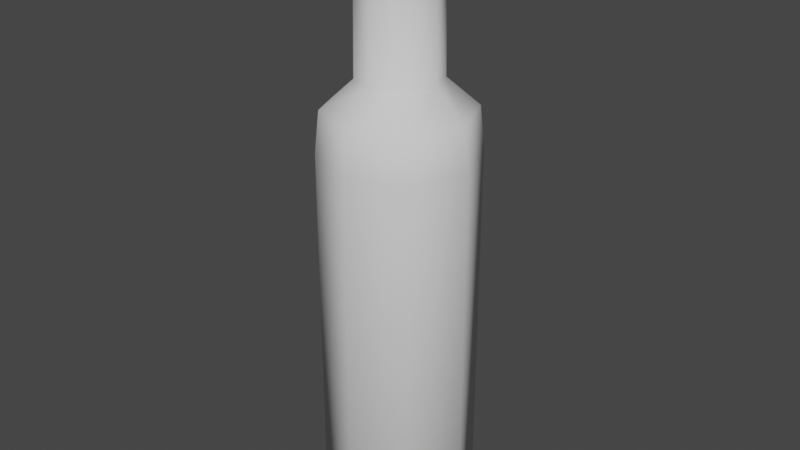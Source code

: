 # Source: Soy_Sauce.blend  (saved by Blender 3.3.6; exported with 4.5.12 LTS)
import bpy
from mathutils import Matrix  # noqa: F401  (used for matrix-valued properties, if any)

bpy.ops.wm.read_factory_settings(use_empty=True)
scene = bpy.context.scene
scene.name = 'Scene'

# ---- collections
col_collection = bpy.data.collections.new('Collection'); scene.collection.children.link(col_collection)

# ---- world
world_world = bpy.data.worlds.new('World'); scene.world = world_world
world_world.use_nodes = True; world_world.node_tree.nodes.clear()
_N = world_world.node_tree.nodes; _L = world_world.node_tree.links
n0 = _N.new('ShaderNodeOutputWorld'); n0.name = 'World Output'; n0.location = (300, 300)
n1 = _N.new('ShaderNodeBackground'); n1.name = 'Background'; n1.location = (10, 300)
n1.inputs[0].default_value = (0.05088, 0.05088, 0.05088, 1.0)
_L.new(n1.outputs[0], n0.inputs[0])
n0.is_active_output = True
world_world.color = (0.05088, 0.05088, 0.05088)
world_world.use_sun_shadow = False
world_world.sun_shadow_jitter_overblur = 0.0

# ---- meshes
me_cylinder = bpy.data.meshes.new('Cylinder')
me_cylinder.from_pydata([(-2.398e-10, 0.09065, -0.6036), (2.891e-10, 0.08789, 0.5852), (0.0641, 0.0641, -0.6036), (0.06215, 0.06215, 0.5852), (0.09065, -5.613e-10, -0.6036), (0.08789, -8.925e-11, 0.5852), (0.0641, -0.0641, -0.6036), (0.06215, -0.06215, 0.5852), (-2.398e-10, -0.09065, -0.6036), (2.891e-10, -0.08789, 0.5852), (-0.0641, -0.0641, -0.6036), (-0.06215, -0.06215, 0.5852), (-0.09065, -5.613e-10, -0.6036), (-0.08789, -8.925e-11, 0.5852), (-0.0641, 0.0641, -0.6036), (-0.06215, 0.06215, 0.5852), (-8.778e-10, 0.1703, -0.5782), (-0.06215, 0.06215, 0.6359), (-0.08789, -1.94e-12, 0.6359), (0.1205, 0.1205, -0.5782), (-0.06215, -0.06215, 0.6359), (0.1703, -5.613e-10, -0.5782), (-6.015e-11, -0.08789, 0.6359), (0.1205, -0.1205, -0.5782), (0.06215, -0.06215, 0.6359), (-8.778e-10, -0.1703, -0.5782), (0.08789, -1.94e-12, 0.6359), (-0.1205, -0.1205, -0.5782), (-6.015e-11, 0.08789, 0.6359), (-0.1703, -5.613e-10, -0.5782), (0.06215, 0.06215, 0.6359), (-0.1205, 0.1205, -0.5782), (-6.883e-11, 0.09082, 0.367), (-8.778e-10, 0.1703, 0.2132), (-7.192e-10, 0.1607, 0.3057), (0.1205, 0.1205, 0.2132), (0.06422, 0.06422, 0.367), (0.1137, 0.1137, 0.3057), (0.1703, -5.613e-10, 0.2132), (0.09082, -1.94e-10, 0.367), (0.1607, -5.613e-10, 0.3057), (0.1205, -0.1205, 0.2132), (0.06422, -0.06422, 0.367), (0.1137, -0.1137, 0.3057), (-8.778e-10, -0.1703, 0.2132), (-6.883e-11, -0.09082, 0.367), (-7.192e-10, -0.1607, 0.3057), (-0.1205, -0.1205, 0.2132), (-0.06422, -0.06422, 0.367), (-0.1137, -0.1137, 0.3057), (-0.1703, -5.613e-10, 0.2132), (-0.09082, -1.94e-10, 0.367), (-0.1607, -5.613e-10, 0.3057), (-0.1205, 0.1205, 0.2132), (-0.06422, 0.06422, 0.367), (-0.1137, 0.1137, 0.3057), (-0.0679, 0.0679, 0.6012), (-0.09602, 8.614e-11, 0.6012), (-0.0679, -0.0679, 0.6012), (4.102e-11, -0.09602, 0.6012), (0.0679, -0.0679, 0.6012), (0.09602, 8.614e-11, 0.6012), (4.102e-11, 0.09602, 0.6012), (0.0679, 0.0679, 0.6012), (-0.06302, 9.629e-11, 0.7062), (-0.04456, -0.04456, 0.7062), (0.04456, -0.04456, 0.7062), (0.06302, 9.629e-11, 0.7062), (3.808e-11, -0.06302, 0.7062), (3.808e-11, 0.06302, 0.7062), (-0.04456, 0.04456, 0.7062), (0.04456, 0.04456, 0.7062), (-0.09602, 8.614e-11, 0.7137), (-0.0679, -0.0679, 0.7137), (0.0679, -0.0679, 0.7137), (0.09602, 8.614e-11, 0.7137), (4.102e-11, -0.09602, 0.7137), (4.102e-11, 0.09602, 0.7137), (-0.0679, 0.0679, 0.7137), (0.0679, 0.0679, 0.7137), (0.09581, 0.09581, -0.6089), (0.1355, -5.34e-10, -0.6089), (0.09581, -0.09581, -0.6089), (-3.567e-10, -0.1355, -0.6089), (-0.09581, -0.09581, -0.6089), (-0.1355, -5.34e-10, -0.6089), (-0.09581, 0.09581, -0.6089), (-3.567e-10, 0.1355, -0.6089), (-2.398e-10, 0.1275, -0.6223), (0.09018, 0.09018, -0.6223), (0.1275, -5.613e-10, -0.6223), (0.09018, -0.09018, -0.6223), (-2.398e-10, -0.1275, -0.6223), (-0.09018, -0.09018, -0.6223), (-0.1275, -5.613e-10, -0.6223), (-0.09018, 0.09018, -0.6223)], [], [(31, 53, 33, 16), (19, 35, 38, 21), (21, 38, 41, 23), (23, 41, 44, 25), (25, 44, 47, 27), (27, 47, 50, 29), (7, 5, 26, 24), (29, 50, 53, 31), (16, 33, 35, 19), (0, 2, 4, 6, 8, 10, 12, 14), (86, 31, 16, 87), (36, 3, 5, 39), (85, 29, 31, 86), (71, 69, 70, 64, 65, 68, 66, 67), (84, 27, 29, 85), (51, 13, 15, 54), (83, 25, 27, 84), (48, 11, 13, 51), (82, 23, 25, 83), (45, 9, 11, 48), (81, 21, 23, 82), (42, 7, 9, 45), (80, 19, 21, 81), (39, 5, 7, 42), (87, 16, 19, 80), (32, 1, 3, 36), (54, 32, 34, 55), (55, 34, 33, 53), (51, 54, 55, 52), (52, 55, 53, 50), (48, 51, 52, 49), (49, 52, 50, 47), (45, 48, 49, 46), (46, 49, 47, 44), (42, 45, 46, 43), (43, 46, 44, 41), (39, 42, 43, 40), (40, 43, 41, 38), (36, 39, 40, 37), (37, 40, 38, 35), (32, 36, 37, 34), (34, 37, 35, 33), (54, 15, 1, 32), (13, 11, 20, 18), (9, 7, 24, 22), (15, 13, 18, 17), (5, 3, 30, 26), (11, 9, 22, 20), (1, 15, 17, 28), (3, 1, 28, 30), (63, 61, 60, 59, 58, 57, 56, 62), (63, 62, 77, 79), (62, 56, 78, 77), (59, 60, 74, 76), (57, 58, 73, 72), (61, 63, 79, 75), (56, 57, 72, 78), (58, 59, 76, 73), (60, 61, 75, 74), (65, 64, 72, 73), (67, 66, 74, 75), (66, 68, 76, 74), (68, 65, 73, 76), (70, 69, 77, 78), (69, 71, 79, 77), (64, 70, 78, 72), (71, 67, 75, 79), (88, 87, 80, 89), (89, 80, 81, 90), (90, 81, 82, 91), (91, 82, 83, 92), (92, 83, 84, 93), (93, 84, 85, 94), (94, 85, 86, 95), (95, 86, 87, 88), (2, 0, 88, 89), (4, 2, 89, 90), (6, 4, 90, 91), (8, 6, 91, 92), (10, 8, 92, 93), (12, 10, 93, 94), (14, 12, 94, 95), (0, 14, 95, 88)])
me_cylinder.polygons.foreach_set('use_smooth', [True] * 83)
_uv = me_cylinder.uv_layers.new(name='UVMap')
_uv.uv.foreach_set('vector', [0.125, 0.5417, 0.125, 0.8635, 0.0, 0.8635, 0.0, 0.5417, 0.875, 0.5417, 0.875, 0.8635, 0.75, 0.8635, 0.75, 0.5417, 0.75, 0.5417, 0.75, 0.8635, 0.625, 0.8635, 0.625, 0.5417, 0.625, 0.5417, 0.625, 0.8635, 0.5, 0.8635, 0.5, 0.5417, 0.5, 0.5417, 0.5, 0.8635, 0.375, 0.8635, 0.375, 0.5417, 0.375, 0.5417, 0.375, 0.8635, 0.25, 0.8635, 0.25, 0.5417, 0.625, 1.0, 0.75, 1.0, 0.75, 1.0, 0.625, 1.0, 0.25, 0.5417, 0.25, 0.8635, 0.125, 0.8635, 0.125, 0.5417, 1.0, 0.5417, 1.0, 0.8635, 0.875, 0.8635, 0.875, 0.5417, 0.75, 0.4206, 0.8706, 0.3706, 0.9206, 0.25, 0.8706, 0.1294, 0.75, 0.0794, 0.6294, 0.1294, 0.5794, 0.25, 0.6294, 0.3706, 0.125, 0.505, 0.125, 0.5417, 0.0, 0.5417, 0.0, 0.505, 0.875, 0.9385, 0.875, 1.0, 0.75, 1.0, 0.75, 0.9385, 0.25, 0.505, 0.25, 0.5417, 0.125, 0.5417, 0.125, 0.505, 0.3558, 0.3558, 0.25, 0.3996, 0.1442, 0.3558, 0.1004, 0.25, 0.1442, 0.1442, 0.25, 0.1004, 0.3558, 0.1442, 0.3996, 0.25, 0.375, 0.505, 0.375, 0.5417, 0.25, 0.5417, 0.25, 0.505, 0.25, 0.9385, 0.25, 1.0, 0.125, 1.0, 0.125, 0.9385, 0.5, 0.505, 0.5, 0.5417, 0.375, 0.5417, 0.375, 0.505, 0.375, 0.9385, 0.375, 1.0, 0.25, 1.0, 0.25, 0.9385, 0.625, 0.505, 0.625, 0.5417, 0.5, 0.5417, 0.5, 0.505, 0.5, 0.9385, 0.5, 1.0, 0.375, 1.0, 0.375, 0.9385, 0.75, 0.505, 0.75, 0.5417, 0.625, 0.5417, 0.625, 0.505, 0.625, 0.9385, 0.625, 1.0, 0.5, 1.0, 0.5, 0.9385, 0.875, 0.505, 0.875, 0.5417, 0.75, 0.5417, 0.75, 0.505, 0.75, 0.9385, 0.75, 1.0, 0.625, 1.0, 0.625, 0.9385, 1.0, 0.505, 1.0, 0.5417, 0.875, 0.5417, 0.875, 0.505, 1.0, 0.9385, 1.0, 1.0, 0.875, 1.0, 0.875, 0.9385, 0.125, 0.9385, 0.0, 0.9385, 0.003528, 0.9, 0.125, 0.9, 0.125, 0.9, 0.003528, 0.9, 0.0, 0.8635, 0.125, 0.8635, 0.25, 0.9385, 0.125, 0.9385, 0.125, 0.9, 0.25, 0.9, 0.25, 0.9, 0.125, 0.9, 0.125, 0.8635, 0.25, 0.8635, 0.375, 0.9385, 0.25, 0.9385, 0.25, 0.9, 0.375, 0.9, 0.375, 0.9, 0.25, 0.9, 0.25, 0.8635, 0.375, 0.8635, 0.5, 0.9385, 0.375, 0.9385, 0.375, 0.9, 0.5, 0.9, 0.5, 0.9, 0.375, 0.9, 0.375, 0.8635, 0.5, 0.8635, 0.625, 0.9385, 0.5, 0.9385, 0.5, 0.9, 0.625, 0.9, 0.625, 0.9, 0.5, 0.9, 0.5, 0.8635, 0.625, 0.8635, 0.75, 0.9385, 0.625, 0.9385, 0.625, 0.9, 0.75, 0.9, 0.75, 0.9, 0.625, 0.9, 0.625, 0.8635, 0.75, 0.8635, 0.875, 0.9385, 0.75, 0.9385, 0.75, 0.9, 0.875, 0.9, 0.875, 0.9, 0.75, 0.9, 0.75, 0.8635, 0.875, 0.8635, 1.0, 0.9385, 0.875, 0.9385, 0.875, 0.9, 0.9965, 0.9, 0.9965, 0.9, 0.875, 0.9, 0.875, 0.8635, 1.0, 0.8635, 0.125, 0.9385, 0.125, 1.0, 0.0, 1.0, 0.0, 0.9385, 0.25, 1.0, 0.375, 1.0, 0.375, 1.0, 0.25, 1.0, 0.5, 1.0, 0.625, 1.0, 0.625, 1.0, 0.5, 1.0, 0.125, 1.0, 0.25, 1.0, 0.25, 1.0, 0.125, 1.0, 0.75, 1.0, 0.875, 1.0, 0.875, 1.0, 0.75, 1.0, 0.375, 1.0, 0.5, 1.0, 0.5, 1.0, 0.375, 1.0, 0.0, 1.0, 0.125, 1.0, 0.125, 1.0, 0.0, 1.0, 0.875, 1.0, 1.0, 1.0, 1.0, 1.0, 0.875, 1.0, 0.4197, 0.4197, 0.49, 0.25, 0.4197, 0.08029, 0.25, 0.01, 0.08029, 0.08029, 0.01, 0.25, 0.08029, 0.4197, 0.25, 0.49, 0.4197, 0.4197, 0.25, 0.49, 0.25, 0.49, 0.4197, 0.4197, 0.25, 0.49, 0.08029, 0.4197, 0.08029, 0.4197, 0.25, 0.49, 0.25, 0.01, 0.4197, 0.08029, 0.4197, 0.08029, 0.25, 0.01, 0.01, 0.25, 0.08029, 0.08029, 0.08029, 0.08029, 0.01, 0.25, 0.49, 0.25, 0.4197, 0.4197, 0.4197, 0.4197, 0.49, 0.25, 0.08029, 0.4197, 0.01, 0.25, 0.01, 0.25, 0.08029, 0.4197, 0.08029, 0.08029, 0.25, 0.01, 0.25, 0.01, 0.08029, 0.08029, 0.4197, 0.08029, 0.49, 0.25, 0.49, 0.25, 0.4197, 0.08029, 0.1442, 0.1442, 0.1004, 0.25, 0.01, 0.25, 0.08029, 0.08029, 0.3996, 0.25, 0.3558, 0.1442, 0.4197, 0.08029, 0.49, 0.25, 0.3558, 0.1442, 0.25, 0.1004, 0.25, 0.01, 0.4197, 0.08029, 0.25, 0.1004, 0.1442, 0.1442, 0.08029, 0.08029, 0.25, 0.01, 0.1442, 0.3558, 0.25, 0.3996, 0.25, 0.49, 0.08029, 0.4197, 0.25, 0.3996, 0.3558, 0.3558, 0.4197, 0.4197, 0.25, 0.49, 0.1004, 0.25, 0.1442, 0.3558, 0.08029, 0.4197, 0.01, 0.25, 0.3558, 0.3558, 0.3996, 0.25, 0.49, 0.25, 0.4197, 0.4197, 1.0, 0.5, 1.0, 0.505, 0.875, 0.505, 0.875, 0.5, 0.875, 0.5, 0.875, 0.505, 0.75, 0.505, 0.75, 0.5, 0.75, 0.5, 0.75, 0.505, 0.625, 0.505, 0.625, 0.5, 0.625, 0.5, 0.625, 0.505, 0.5, 0.505, 0.5, 0.5, 0.5, 0.5, 0.5, 0.505, 0.375, 0.505, 0.375, 0.5, 0.375, 0.5, 0.375, 0.505, 0.25, 0.505, 0.25, 0.5, 0.25, 0.5, 0.25, 0.505, 0.125, 0.505, 0.125, 0.5, 0.125, 0.5, 0.125, 0.505, 0.0, 0.505, 0.0, 0.5, 0.8706, 0.3706, 0.75, 0.4206, 0.75, 0.49, 0.9197, 0.4197, 0.9206, 0.25, 0.8706, 0.3706, 0.9197, 0.4197, 0.99, 0.25, 0.8706, 0.1294, 0.9206, 0.25, 0.99, 0.25, 0.9197, 0.08029, 0.75, 0.0794, 0.8706, 0.1294, 0.9197, 0.08029, 0.75, 0.01, 0.6294, 0.1294, 0.75, 0.0794, 0.75, 0.01, 0.5803, 0.08029, 0.5794, 0.25, 0.6294, 0.1294, 0.5803, 0.08029, 0.51, 0.25, 0.6294, 0.3706, 0.5794, 0.25, 0.51, 0.25, 0.5803, 0.4197, 0.75, 0.4206, 0.6294, 0.3706, 0.5803, 0.4197, 0.75, 0.49])
me_cylinder.update()

# ---- objects
ob_cylinder = bpy.data.objects.new('Cylinder', me_cylinder)

# ---- transforms, parenting, visibility, modifiers, constraints
ob_cylinder.location = (0.0, 0.0, 0.0)

# ---- collection membership
col_collection.objects.link(ob_cylinder)

# ---- scene / render settings (as saved in the file)
scene.frame_start = 1; scene.frame_end = 250; scene.frame_set(1)
scene.render.engine = 'BLENDER_EEVEE_NEXT'
scene.cycles.sampling_pattern = 'TABULATED_SOBOL'
scene.cycles.use_light_tree = False
scene.view_settings.view_transform = 'Filmic'
bpy.context.view_layer.update()

# ---- added for rendering (the .blend has no active camera and no usable light): camera, sun
cam_auto = bpy.data.cameras.new('AutoCamera')
cam_auto.lens = 50.0
cam_auto.sensor_width = 36.0
cam_auto.clip_end = 1000.0
ob_auto_camera = bpy.data.objects.new('AutoCamera', cam_auto)
scene.collection.objects.link(ob_auto_camera)
ob_auto_camera.location = (1.31408, -1.5769, 1.09697)
ob_auto_camera.rotation_euler = (1.09748, -7.21219e-08, 0.694738)
scene.camera = ob_auto_camera
light_auto_sun = bpy.data.lights.new('AutoSun', 'SUN')
light_auto_sun.energy = 3.0
light_auto_sun.angle = 0.0523599
ob_auto_sun = bpy.data.objects.new('AutoSun', light_auto_sun)
scene.collection.objects.link(ob_auto_sun)
ob_auto_sun.rotation_euler = (0.872665, 0.174533, 0.523599)
bpy.context.view_layer.update()
